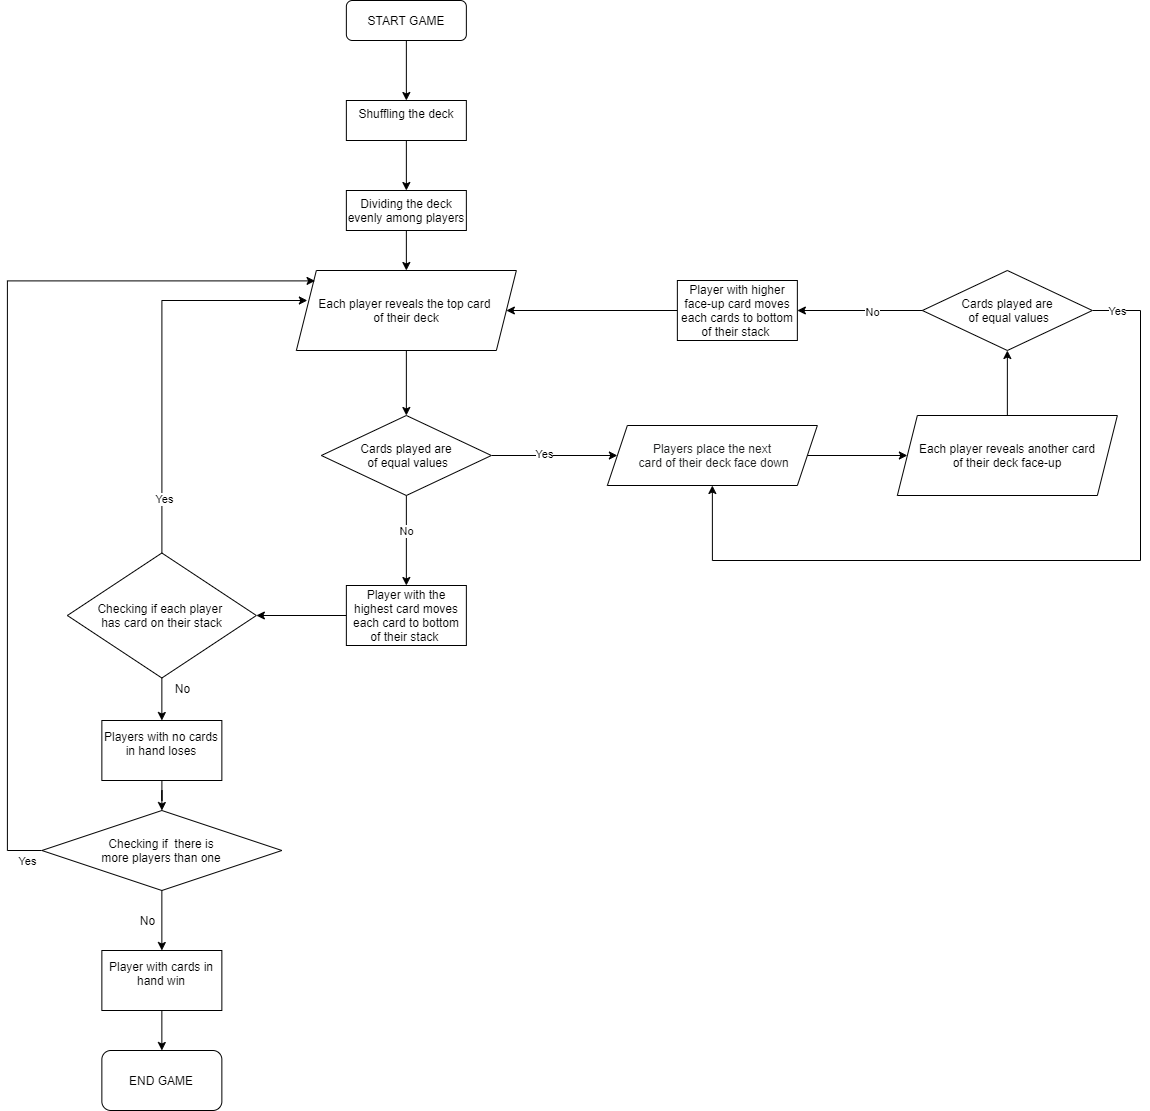

The diagram above was exported from draw.io. Its source (the exported page's mxGraphModel, read from the mxfile embedded in the PNG):
<mxGraphModel dx="2062" dy="1122" grid="1" gridSize="10" guides="1" tooltips="1" connect="1" arrows="1" fold="1" page="1" pageScale="1" pageWidth="827" pageHeight="1169" math="0" shadow="0">
  <root>
    <mxCell id="WIyWlLk6GJQsqaUBKTNV-0" />
    <mxCell id="WIyWlLk6GJQsqaUBKTNV-1" parent="WIyWlLk6GJQsqaUBKTNV-0" />
    <mxCell id="uWWuhdTBE7CthMbuGmQs-1" value="" style="edgeStyle=orthogonalEdgeStyle;rounded=0;orthogonalLoop=1;jettySize=auto;html=1;" parent="WIyWlLk6GJQsqaUBKTNV-1" source="WIyWlLk6GJQsqaUBKTNV-3" target="uWWuhdTBE7CthMbuGmQs-0" edge="1">
      <mxGeometry relative="1" as="geometry" />
    </mxCell>
    <mxCell id="WIyWlLk6GJQsqaUBKTNV-3" value="START GAME" style="rounded=1;whiteSpace=wrap;html=1;fontSize=12;glass=0;strokeWidth=1;shadow=0;" parent="WIyWlLk6GJQsqaUBKTNV-1" vertex="1">
      <mxGeometry x="658.86" y="760" width="120" height="40" as="geometry" />
    </mxCell>
    <mxCell id="Orcrdi-iv0luTTGVhjN4-27" value="END GAME" style="whiteSpace=wrap;html=1;rounded=1;shadow=0;strokeWidth=1;glass=0;" parent="WIyWlLk6GJQsqaUBKTNV-1" vertex="1">
      <mxGeometry x="414.36" y="1810" width="120" height="60" as="geometry" />
    </mxCell>
    <mxCell id="uWWuhdTBE7CthMbuGmQs-4" value="" style="edgeStyle=orthogonalEdgeStyle;rounded=0;orthogonalLoop=1;jettySize=auto;html=1;" parent="WIyWlLk6GJQsqaUBKTNV-1" source="uWWuhdTBE7CthMbuGmQs-0" target="uWWuhdTBE7CthMbuGmQs-3" edge="1">
      <mxGeometry relative="1" as="geometry" />
    </mxCell>
    <mxCell id="uWWuhdTBE7CthMbuGmQs-0" value="&lt;div&gt;Shuffling the deck&lt;/div&gt;&lt;div&gt;&lt;br&gt;&lt;/div&gt;" style="rounded=0;whiteSpace=wrap;html=1;fontSize=12;glass=0;strokeWidth=1;shadow=0;" parent="WIyWlLk6GJQsqaUBKTNV-1" vertex="1">
      <mxGeometry x="658.86" y="860" width="120" height="40" as="geometry" />
    </mxCell>
    <mxCell id="uWWuhdTBE7CthMbuGmQs-9" value="" style="edgeStyle=orthogonalEdgeStyle;rounded=0;orthogonalLoop=1;jettySize=auto;html=1;" parent="WIyWlLk6GJQsqaUBKTNV-1" source="uWWuhdTBE7CthMbuGmQs-3" target="uWWuhdTBE7CthMbuGmQs-8" edge="1">
      <mxGeometry relative="1" as="geometry" />
    </mxCell>
    <mxCell id="uWWuhdTBE7CthMbuGmQs-3" value="&lt;div&gt;Dividing the deck evenly among players&lt;/div&gt;" style="rounded=0;whiteSpace=wrap;html=1;fontSize=12;glass=0;strokeWidth=1;shadow=0;" parent="WIyWlLk6GJQsqaUBKTNV-1" vertex="1">
      <mxGeometry x="658.86" y="950" width="120" height="40" as="geometry" />
    </mxCell>
    <mxCell id="uWWuhdTBE7CthMbuGmQs-11" value="" style="edgeStyle=orthogonalEdgeStyle;rounded=0;orthogonalLoop=1;jettySize=auto;html=1;" parent="WIyWlLk6GJQsqaUBKTNV-1" source="uWWuhdTBE7CthMbuGmQs-8" target="uWWuhdTBE7CthMbuGmQs-10" edge="1">
      <mxGeometry relative="1" as="geometry" />
    </mxCell>
    <mxCell id="uWWuhdTBE7CthMbuGmQs-8" value="Each player reveals the top card &lt;br&gt;of their deck" style="shape=parallelogram;perimeter=parallelogramPerimeter;whiteSpace=wrap;html=1;fixedSize=1;rounded=0;shadow=0;strokeWidth=1;glass=0;" parent="WIyWlLk6GJQsqaUBKTNV-1" vertex="1">
      <mxGeometry x="608.86" y="1030" width="220" height="80" as="geometry" />
    </mxCell>
    <mxCell id="uWWuhdTBE7CthMbuGmQs-17" value="" style="edgeStyle=orthogonalEdgeStyle;rounded=0;orthogonalLoop=1;jettySize=auto;html=1;" parent="WIyWlLk6GJQsqaUBKTNV-1" source="uWWuhdTBE7CthMbuGmQs-10" target="uWWuhdTBE7CthMbuGmQs-16" edge="1">
      <mxGeometry relative="1" as="geometry" />
    </mxCell>
    <mxCell id="uWWuhdTBE7CthMbuGmQs-18" value="No" style="edgeLabel;html=1;align=center;verticalAlign=middle;resizable=0;points=[];" parent="uWWuhdTBE7CthMbuGmQs-17" vertex="1" connectable="0">
      <mxGeometry x="-0.2148" relative="1" as="geometry">
        <mxPoint as="offset" />
      </mxGeometry>
    </mxCell>
    <mxCell id="uWWuhdTBE7CthMbuGmQs-59" value="" style="edgeStyle=orthogonalEdgeStyle;rounded=0;orthogonalLoop=1;jettySize=auto;html=1;" parent="WIyWlLk6GJQsqaUBKTNV-1" source="uWWuhdTBE7CthMbuGmQs-10" target="uWWuhdTBE7CthMbuGmQs-58" edge="1">
      <mxGeometry relative="1" as="geometry" />
    </mxCell>
    <mxCell id="uWWuhdTBE7CthMbuGmQs-62" value="Yes" style="edgeLabel;html=1;align=center;verticalAlign=middle;resizable=0;points=[];" parent="uWWuhdTBE7CthMbuGmQs-59" vertex="1" connectable="0">
      <mxGeometry x="-0.1508" y="2" relative="1" as="geometry">
        <mxPoint as="offset" />
      </mxGeometry>
    </mxCell>
    <mxCell id="uWWuhdTBE7CthMbuGmQs-10" value="Cards played are&lt;br&gt;&amp;nbsp;of equal values" style="rhombus;whiteSpace=wrap;html=1;rounded=0;shadow=0;strokeWidth=1;glass=0;" parent="WIyWlLk6GJQsqaUBKTNV-1" vertex="1">
      <mxGeometry x="633.86" y="1175" width="170" height="80" as="geometry" />
    </mxCell>
    <mxCell id="uWWuhdTBE7CthMbuGmQs-27" value="" style="edgeStyle=orthogonalEdgeStyle;rounded=0;orthogonalLoop=1;jettySize=auto;html=1;" parent="WIyWlLk6GJQsqaUBKTNV-1" source="uWWuhdTBE7CthMbuGmQs-16" target="uWWuhdTBE7CthMbuGmQs-26" edge="1">
      <mxGeometry relative="1" as="geometry" />
    </mxCell>
    <mxCell id="uWWuhdTBE7CthMbuGmQs-16" value="Player with the highest card moves each card to bottom of their stack&amp;nbsp;" style="whiteSpace=wrap;html=1;rounded=0;shadow=0;strokeWidth=1;glass=0;" parent="WIyWlLk6GJQsqaUBKTNV-1" vertex="1">
      <mxGeometry x="658.86" y="1345" width="120" height="60" as="geometry" />
    </mxCell>
    <mxCell id="uWWuhdTBE7CthMbuGmQs-36" value="" style="edgeStyle=orthogonalEdgeStyle;rounded=0;orthogonalLoop=1;jettySize=auto;html=1;" parent="WIyWlLk6GJQsqaUBKTNV-1" source="uWWuhdTBE7CthMbuGmQs-23" target="uWWuhdTBE7CthMbuGmQs-35" edge="1">
      <mxGeometry relative="1" as="geometry" />
    </mxCell>
    <mxCell id="uWWuhdTBE7CthMbuGmQs-23" value="Each player reveals another card&lt;br&gt;of their deck face-up" style="shape=parallelogram;perimeter=parallelogramPerimeter;whiteSpace=wrap;html=1;fixedSize=1;rounded=0;shadow=0;strokeWidth=1;glass=0;" parent="WIyWlLk6GJQsqaUBKTNV-1" vertex="1">
      <mxGeometry x="1209.8600000000001" y="1175" width="220" height="80" as="geometry" />
    </mxCell>
    <mxCell id="uWWuhdTBE7CthMbuGmQs-51" style="edgeStyle=orthogonalEdgeStyle;rounded=0;orthogonalLoop=1;jettySize=auto;html=1;entryX=0.05;entryY=0.375;entryDx=0;entryDy=0;entryPerimeter=0;" parent="WIyWlLk6GJQsqaUBKTNV-1" source="uWWuhdTBE7CthMbuGmQs-26" target="uWWuhdTBE7CthMbuGmQs-8" edge="1">
      <mxGeometry relative="1" as="geometry">
        <Array as="points">
          <mxPoint x="474.86" y="1060" />
        </Array>
      </mxGeometry>
    </mxCell>
    <mxCell id="uWWuhdTBE7CthMbuGmQs-52" value="Yes" style="edgeLabel;html=1;align=center;verticalAlign=middle;resizable=0;points=[];" parent="uWWuhdTBE7CthMbuGmQs-51" vertex="1" connectable="0">
      <mxGeometry x="-0.7311" y="-2" relative="1" as="geometry">
        <mxPoint as="offset" />
      </mxGeometry>
    </mxCell>
    <mxCell id="uWWuhdTBE7CthMbuGmQs-73" value="" style="edgeStyle=orthogonalEdgeStyle;rounded=0;orthogonalLoop=1;jettySize=auto;html=1;" parent="WIyWlLk6GJQsqaUBKTNV-1" source="uWWuhdTBE7CthMbuGmQs-26" target="uWWuhdTBE7CthMbuGmQs-30" edge="1">
      <mxGeometry relative="1" as="geometry" />
    </mxCell>
    <mxCell id="uWWuhdTBE7CthMbuGmQs-26" value="Checking if each player &lt;br&gt;has card on their stack" style="rhombus;whiteSpace=wrap;html=1;rounded=0;shadow=0;strokeWidth=1;glass=0;" parent="WIyWlLk6GJQsqaUBKTNV-1" vertex="1">
      <mxGeometry x="379.86" y="1312.5" width="189" height="125" as="geometry" />
    </mxCell>
    <mxCell id="uWWuhdTBE7CthMbuGmQs-69" value="" style="edgeStyle=orthogonalEdgeStyle;rounded=0;orthogonalLoop=1;jettySize=auto;html=1;" parent="WIyWlLk6GJQsqaUBKTNV-1" source="uWWuhdTBE7CthMbuGmQs-30" target="uWWuhdTBE7CthMbuGmQs-68" edge="1">
      <mxGeometry relative="1" as="geometry" />
    </mxCell>
    <mxCell id="uWWuhdTBE7CthMbuGmQs-30" value="&lt;div&gt;Players with no cards in hand loses&lt;/div&gt;&lt;div&gt;&lt;br&gt;&lt;/div&gt;" style="whiteSpace=wrap;html=1;rounded=0;shadow=0;strokeWidth=1;glass=0;" parent="WIyWlLk6GJQsqaUBKTNV-1" vertex="1">
      <mxGeometry x="414.36" y="1480" width="120" height="60" as="geometry" />
    </mxCell>
    <mxCell id="uWWuhdTBE7CthMbuGmQs-38" style="edgeStyle=orthogonalEdgeStyle;rounded=0;orthogonalLoop=1;jettySize=auto;html=1;entryX=0.5;entryY=1;entryDx=0;entryDy=0;" parent="WIyWlLk6GJQsqaUBKTNV-1" source="uWWuhdTBE7CthMbuGmQs-35" target="uWWuhdTBE7CthMbuGmQs-58" edge="1">
      <mxGeometry relative="1" as="geometry">
        <mxPoint x="1422.8600000000001" y="1189" as="targetPoint" />
        <Array as="points">
          <mxPoint x="1453" y="1070" />
          <mxPoint x="1453" y="1320" />
          <mxPoint x="1025" y="1320" />
        </Array>
      </mxGeometry>
    </mxCell>
    <mxCell id="uWWuhdTBE7CthMbuGmQs-39" value="Yes" style="edgeLabel;html=1;align=center;verticalAlign=middle;resizable=0;points=[];" parent="uWWuhdTBE7CthMbuGmQs-38" vertex="1" connectable="0">
      <mxGeometry x="-0.0836" y="3" relative="1" as="geometry">
        <mxPoint x="45.55" y="-253" as="offset" />
      </mxGeometry>
    </mxCell>
    <mxCell id="uWWuhdTBE7CthMbuGmQs-48" value="" style="edgeStyle=orthogonalEdgeStyle;rounded=0;orthogonalLoop=1;jettySize=auto;html=1;" parent="WIyWlLk6GJQsqaUBKTNV-1" source="uWWuhdTBE7CthMbuGmQs-35" target="uWWuhdTBE7CthMbuGmQs-47" edge="1">
      <mxGeometry relative="1" as="geometry" />
    </mxCell>
    <mxCell id="uWWuhdTBE7CthMbuGmQs-49" value="No" style="edgeLabel;html=1;align=center;verticalAlign=middle;resizable=0;points=[];" parent="uWWuhdTBE7CthMbuGmQs-48" vertex="1" connectable="0">
      <mxGeometry x="-0.1961" y="1" relative="1" as="geometry">
        <mxPoint as="offset" />
      </mxGeometry>
    </mxCell>
    <mxCell id="uWWuhdTBE7CthMbuGmQs-35" value="Cards played are&lt;br&gt;&amp;nbsp;of equal values" style="rhombus;whiteSpace=wrap;html=1;rounded=0;shadow=0;strokeWidth=1;glass=0;" parent="WIyWlLk6GJQsqaUBKTNV-1" vertex="1">
      <mxGeometry x="1234.8600000000001" y="1030" width="170" height="80" as="geometry" />
    </mxCell>
    <mxCell id="uWWuhdTBE7CthMbuGmQs-64" style="edgeStyle=orthogonalEdgeStyle;rounded=0;orthogonalLoop=1;jettySize=auto;html=1;" parent="WIyWlLk6GJQsqaUBKTNV-1" source="uWWuhdTBE7CthMbuGmQs-47" target="uWWuhdTBE7CthMbuGmQs-8" edge="1">
      <mxGeometry relative="1" as="geometry" />
    </mxCell>
    <mxCell id="uWWuhdTBE7CthMbuGmQs-47" value="&lt;span&gt;Player with higher face-up card moves each cards to bottom of their stack&amp;nbsp;&lt;/span&gt;" style="whiteSpace=wrap;html=1;rounded=0;shadow=0;strokeWidth=1;glass=0;" parent="WIyWlLk6GJQsqaUBKTNV-1" vertex="1">
      <mxGeometry x="989.86" y="1040" width="120" height="60" as="geometry" />
    </mxCell>
    <mxCell id="uWWuhdTBE7CthMbuGmQs-61" style="edgeStyle=orthogonalEdgeStyle;rounded=0;orthogonalLoop=1;jettySize=auto;html=1;entryX=0;entryY=0.5;entryDx=0;entryDy=0;" parent="WIyWlLk6GJQsqaUBKTNV-1" source="uWWuhdTBE7CthMbuGmQs-58" target="uWWuhdTBE7CthMbuGmQs-23" edge="1">
      <mxGeometry relative="1" as="geometry" />
    </mxCell>
    <mxCell id="uWWuhdTBE7CthMbuGmQs-58" value="&lt;span style=&quot;color: rgb(32 , 33 , 34) ; font-family: sans-serif ; background-color: rgb(255 , 255 , 255)&quot;&gt;Players place the next&lt;br&gt;&amp;nbsp;card of their deck face down&lt;/span&gt;" style="shape=parallelogram;perimeter=parallelogramPerimeter;whiteSpace=wrap;html=1;fixedSize=1;rounded=0;shadow=0;strokeWidth=1;glass=0;" parent="WIyWlLk6GJQsqaUBKTNV-1" vertex="1">
      <mxGeometry x="919.86" y="1185" width="210" height="60" as="geometry" />
    </mxCell>
    <mxCell id="uWWuhdTBE7CthMbuGmQs-71" style="edgeStyle=orthogonalEdgeStyle;rounded=0;orthogonalLoop=1;jettySize=auto;html=1;entryX=0.085;entryY=0.13;entryDx=0;entryDy=0;entryPerimeter=0;" parent="WIyWlLk6GJQsqaUBKTNV-1" source="uWWuhdTBE7CthMbuGmQs-68" target="uWWuhdTBE7CthMbuGmQs-8" edge="1">
      <mxGeometry relative="1" as="geometry">
        <mxPoint x="619.86" y="1040" as="targetPoint" />
        <Array as="points">
          <mxPoint x="319.86" y="1610" />
          <mxPoint x="319.86" y="1040" />
        </Array>
      </mxGeometry>
    </mxCell>
    <mxCell id="uWWuhdTBE7CthMbuGmQs-72" value="Yes" style="edgeLabel;html=1;align=center;verticalAlign=middle;resizable=0;points=[];" parent="uWWuhdTBE7CthMbuGmQs-71" vertex="1" connectable="0">
      <mxGeometry x="-0.9345" y="-2" relative="1" as="geometry">
        <mxPoint x="15.159999999999997" y="12" as="offset" />
      </mxGeometry>
    </mxCell>
    <mxCell id="uWWuhdTBE7CthMbuGmQs-78" value="" style="edgeStyle=orthogonalEdgeStyle;rounded=0;orthogonalLoop=1;jettySize=auto;html=1;" parent="WIyWlLk6GJQsqaUBKTNV-1" source="uWWuhdTBE7CthMbuGmQs-68" target="uWWuhdTBE7CthMbuGmQs-77" edge="1">
      <mxGeometry relative="1" as="geometry" />
    </mxCell>
    <mxCell id="uWWuhdTBE7CthMbuGmQs-68" value="Checking if&amp;nbsp; there is&lt;br&gt;more players than one" style="rhombus;whiteSpace=wrap;html=1;rounded=0;shadow=0;strokeWidth=1;glass=0;" parent="WIyWlLk6GJQsqaUBKTNV-1" vertex="1">
      <mxGeometry x="354.36" y="1570" width="240" height="80" as="geometry" />
    </mxCell>
    <mxCell id="uWWuhdTBE7CthMbuGmQs-74" value="No" style="text;html=1;align=center;verticalAlign=middle;resizable=0;points=[];autosize=1;" parent="WIyWlLk6GJQsqaUBKTNV-1" vertex="1">
      <mxGeometry x="479.86" y="1437.5" width="30" height="20" as="geometry" />
    </mxCell>
    <mxCell id="uWWuhdTBE7CthMbuGmQs-79" value="" style="edgeStyle=orthogonalEdgeStyle;rounded=0;orthogonalLoop=1;jettySize=auto;html=1;" parent="WIyWlLk6GJQsqaUBKTNV-1" source="uWWuhdTBE7CthMbuGmQs-77" target="Orcrdi-iv0luTTGVhjN4-27" edge="1">
      <mxGeometry relative="1" as="geometry" />
    </mxCell>
    <mxCell id="uWWuhdTBE7CthMbuGmQs-77" value="&lt;div&gt;Player with cards in hand win&lt;/div&gt;&lt;div&gt;&lt;br&gt;&lt;/div&gt;" style="whiteSpace=wrap;html=1;rounded=0;shadow=0;strokeWidth=1;glass=0;" parent="WIyWlLk6GJQsqaUBKTNV-1" vertex="1">
      <mxGeometry x="414.36" y="1710" width="120" height="60" as="geometry" />
    </mxCell>
    <mxCell id="uWWuhdTBE7CthMbuGmQs-81" value="No" style="text;html=1;align=center;verticalAlign=middle;resizable=0;points=[];autosize=1;" parent="WIyWlLk6GJQsqaUBKTNV-1" vertex="1">
      <mxGeometry x="444.86" y="1670" width="30" height="20" as="geometry" />
    </mxCell>
  </root>
</mxGraphModel>